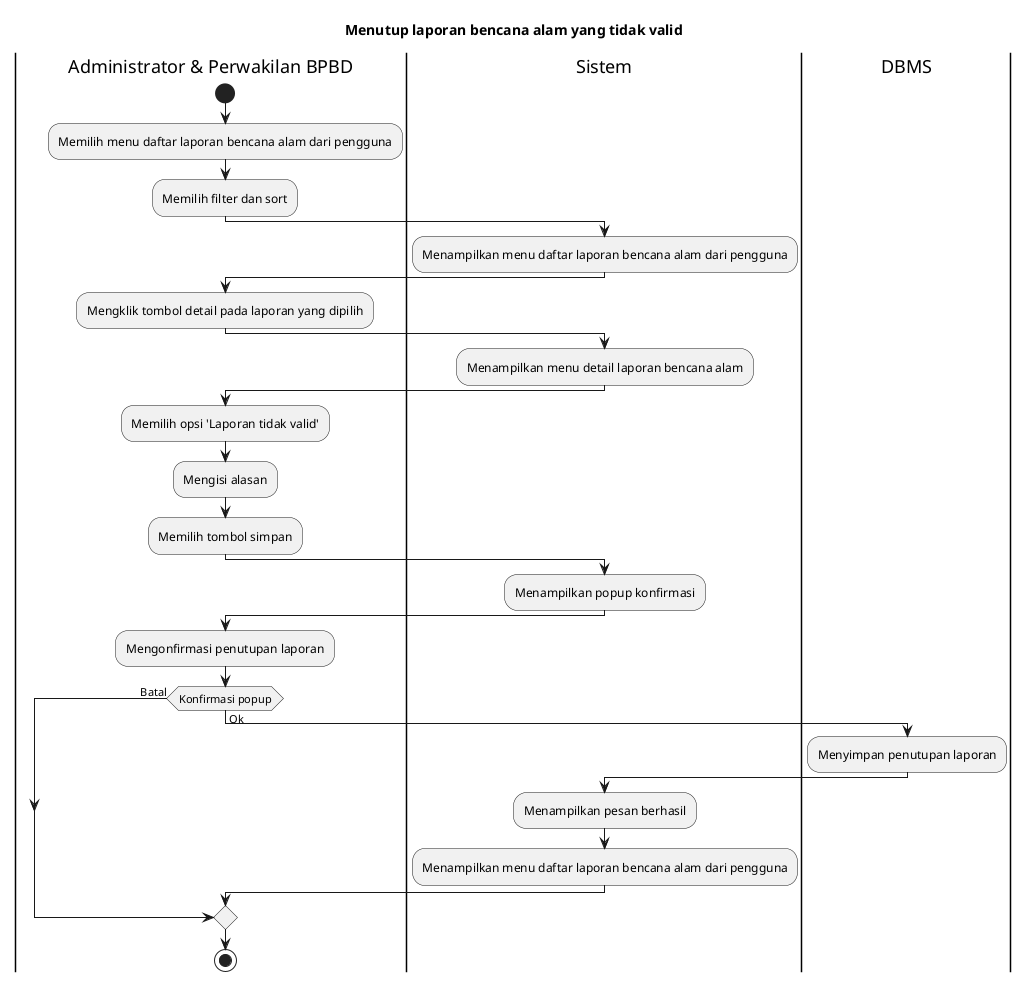

The diagram above was rendered by PlantUML. Its source (embedded in the PNG):
@startuml
title Menutup laporan bencana alam yang tidak valid

|Administrator & Perwakilan BPBD|
start
:Memilih menu daftar laporan bencana alam dari pengguna;
:Memilih filter dan sort;

|Sistem|
:Menampilkan menu daftar laporan bencana alam dari pengguna;

|Administrator & Perwakilan BPBD|
:Mengklik tombol detail pada laporan yang dipilih;

|Sistem|
:Menampilkan menu detail laporan bencana alam;

|Administrator & Perwakilan BPBD|
:Memilih opsi 'Laporan tidak valid';
:Mengisi alasan;
:Memilih tombol simpan;

|Sistem|
:Menampilkan popup konfirmasi;

|Administrator & Perwakilan BPBD|
:Mengonfirmasi penutupan laporan;

if (Konfirmasi popup) then (Batal)
else (Ok)
  |DBMS|
  :Menyimpan penutupan laporan;
 
  |Sistem|
  :Menampilkan pesan berhasil;
  :Menampilkan menu daftar laporan bencana alam dari pengguna;
endif

|Administrator & Perwakilan BPBD|
stop
@enduml